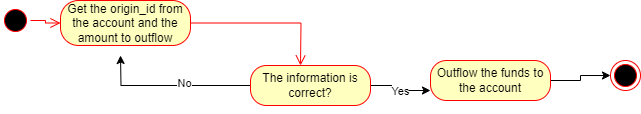

The diagram above was exported from draw.io. Its source (the exported page's mxGraphModel, read from the mxfile embedded in the PNG):
<mxGraphModel dx="1120" dy="426" grid="0" gridSize="10" guides="1" tooltips="1" connect="1" arrows="1" fold="1" page="1" pageScale="1" pageWidth="827" pageHeight="1169" math="0" shadow="0">
  <root>
    <mxCell id="0" />
    <mxCell id="1" parent="0" />
    <mxCell id="Otv95PXP64_Sows-QOx--1" value="" style="ellipse;html=1;shape=startState;fillColor=#000000;strokeColor=#ff0000;" parent="1" vertex="1">
      <mxGeometry x="30" y="30" width="30" height="30" as="geometry" />
    </mxCell>
    <mxCell id="Otv95PXP64_Sows-QOx--2" value="" style="edgeStyle=orthogonalEdgeStyle;html=1;verticalAlign=bottom;endArrow=open;endSize=8;strokeColor=#ff0000;rounded=0;" parent="1" source="Otv95PXP64_Sows-QOx--1" target="Otv95PXP64_Sows-QOx--3" edge="1">
      <mxGeometry relative="1" as="geometry">
        <mxPoint x="110" y="45" as="targetPoint" />
      </mxGeometry>
    </mxCell>
    <mxCell id="Otv95PXP64_Sows-QOx--3" value="Get the origin_id from the account and the amount to outflow" style="rounded=1;whiteSpace=wrap;html=1;arcSize=40;fontColor=#000000;fillColor=#ffffc0;strokeColor=#ff0000;" parent="1" vertex="1">
      <mxGeometry x="90" y="25" width="130" height="45" as="geometry" />
    </mxCell>
    <mxCell id="Otv95PXP64_Sows-QOx--4" value="" style="edgeStyle=orthogonalEdgeStyle;html=1;verticalAlign=bottom;endArrow=open;endSize=8;strokeColor=#ff0000;rounded=0;" parent="1" source="Otv95PXP64_Sows-QOx--3" edge="1">
      <mxGeometry relative="1" as="geometry">
        <mxPoint x="330" y="90" as="targetPoint" />
      </mxGeometry>
    </mxCell>
    <mxCell id="GWSl2ACPaF6gKVJ8udql-2" style="edgeStyle=orthogonalEdgeStyle;rounded=0;orthogonalLoop=1;jettySize=auto;html=1;exitX=1;exitY=0.5;exitDx=0;exitDy=0;entryX=0;entryY=0.5;entryDx=0;entryDy=0;" parent="1" source="PSITh7zFFZnbnJehhROt-1" target="GWSl2ACPaF6gKVJ8udql-1" edge="1">
      <mxGeometry relative="1" as="geometry" />
    </mxCell>
    <mxCell id="PSITh7zFFZnbnJehhROt-1" value="Outflow the funds to the account" style="rounded=1;whiteSpace=wrap;html=1;arcSize=40;fontColor=#000000;fillColor=#ffffc0;strokeColor=#ff0000;" parent="1" vertex="1">
      <mxGeometry x="460" y="85" width="120" height="40" as="geometry" />
    </mxCell>
    <mxCell id="_zMHPtOjcv7RdJ1d9oa_-1" style="edgeStyle=orthogonalEdgeStyle;rounded=0;orthogonalLoop=1;jettySize=auto;html=1;entryX=0;entryY=0.75;entryDx=0;entryDy=0;" parent="1" source="PSITh7zFFZnbnJehhROt-3" target="PSITh7zFFZnbnJehhROt-1" edge="1">
      <mxGeometry relative="1" as="geometry" />
    </mxCell>
    <mxCell id="_zMHPtOjcv7RdJ1d9oa_-2" value="Yes" style="edgeLabel;html=1;align=center;verticalAlign=middle;resizable=0;points=[];" parent="_zMHPtOjcv7RdJ1d9oa_-1" connectable="0" vertex="1">
      <mxGeometry x="-0.0933" y="-5" relative="1" as="geometry">
        <mxPoint as="offset" />
      </mxGeometry>
    </mxCell>
    <mxCell id="_zMHPtOjcv7RdJ1d9oa_-3" style="edgeStyle=orthogonalEdgeStyle;rounded=0;orthogonalLoop=1;jettySize=auto;html=1;exitX=0;exitY=0.5;exitDx=0;exitDy=0;" parent="1" source="PSITh7zFFZnbnJehhROt-3" edge="1">
      <mxGeometry relative="1" as="geometry">
        <mxPoint x="150" y="80" as="targetPoint" />
      </mxGeometry>
    </mxCell>
    <mxCell id="_zMHPtOjcv7RdJ1d9oa_-4" value="No" style="edgeLabel;html=1;align=center;verticalAlign=middle;resizable=0;points=[];" parent="_zMHPtOjcv7RdJ1d9oa_-3" connectable="0" vertex="1">
      <mxGeometry x="-0.1599" y="-3" relative="1" as="geometry">
        <mxPoint as="offset" />
      </mxGeometry>
    </mxCell>
    <mxCell id="PSITh7zFFZnbnJehhROt-3" value="The information is correct?" style="rounded=1;whiteSpace=wrap;html=1;arcSize=40;fontColor=#000000;fillColor=#ffffc0;strokeColor=#ff0000;" parent="1" vertex="1">
      <mxGeometry x="280" y="90" width="120" height="40" as="geometry" />
    </mxCell>
    <mxCell id="GWSl2ACPaF6gKVJ8udql-1" value="" style="ellipse;html=1;shape=endState;fillColor=#000000;strokeColor=#ff0000;" parent="1" vertex="1">
      <mxGeometry x="640" y="85" width="30" height="30" as="geometry" />
    </mxCell>
    <mxCell id="GWSl2ACPaF6gKVJ8udql-3" style="edgeStyle=orthogonalEdgeStyle;rounded=0;orthogonalLoop=1;jettySize=auto;html=1;exitX=0.5;exitY=1;exitDx=0;exitDy=0;" parent="1" source="PSITh7zFFZnbnJehhROt-3" target="PSITh7zFFZnbnJehhROt-3" edge="1">
      <mxGeometry relative="1" as="geometry" />
    </mxCell>
  </root>
</mxGraphModel>